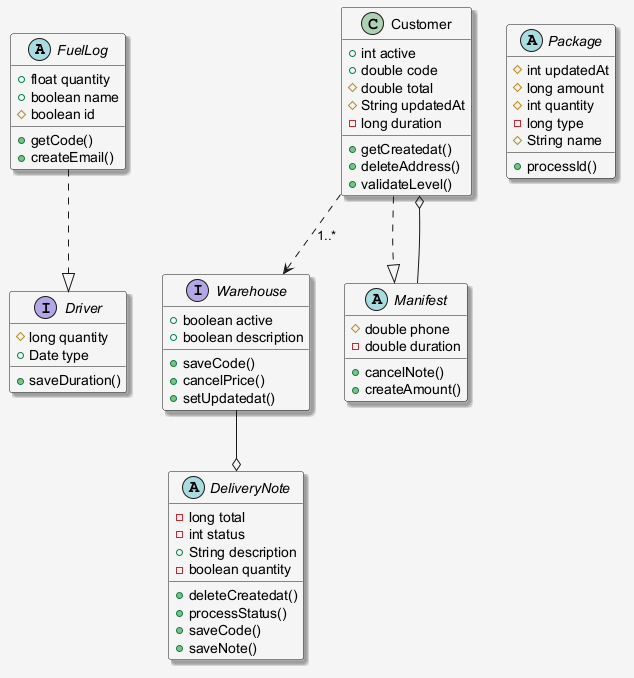

The diagram above was rendered by PlantUML. Its source (embedded in the PNG):
@startuml
skinparam shadowing false
skinparam backgroundColor #F5F5F5
skinparam shadowing true
abstract class FuelLog {
  +float quantity
  +boolean name
  #boolean id
  +getCode()
  +createEmail()
}
abstract class DeliveryNote {
  -long total
  -int status
  +String description
  -boolean quantity
  +deleteCreatedat()
  +processStatus()
  +saveCode()
  +saveNote()
}
abstract class Package {
  #int updatedAt
  #long amount
  #int quantity
  -long type
  #String name
  +processId()
}
interface Warehouse {
  +boolean active
  +boolean description
  +saveCode()
  +cancelPrice()
  +setUpdatedat()
}
class Customer {
  +int active
  +double code
  #double total
  #String updatedAt
  -long duration
  +getCreatedat()
  +deleteAddress()
  +validateLevel()
}
abstract class Manifest {
  #double phone
  -double duration
  +cancelNote()
  +createAmount()
}
interface Driver {
  #long quantity
  +Date type
  +saveDuration()
}
Warehouse --o DeliveryNote
Manifest --o Customer
Customer ..> Warehouse : "1..*"
Customer ..|> Manifest
FuelLog ..|> Driver
@enduml